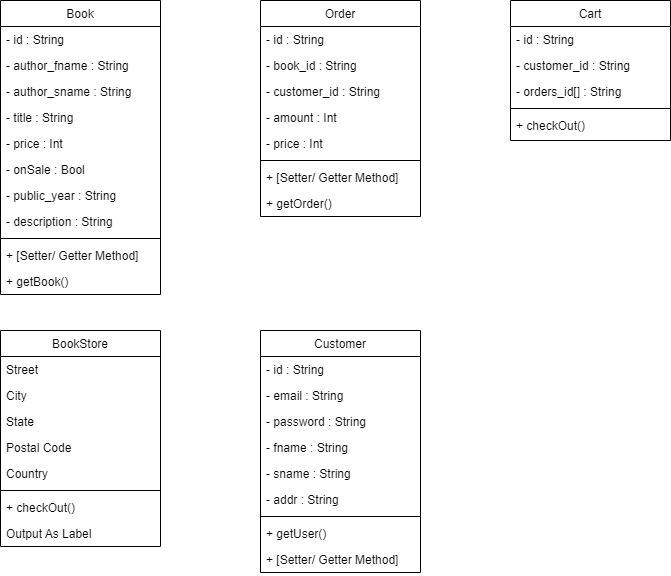

The diagram above was exported from draw.io. Its source (the exported page's mxGraphModel, read from the mxfile embedded in the PNG):
<mxGraphModel dx="1422" dy="786" grid="1" gridSize="10" guides="1" tooltips="1" connect="1" arrows="1" fold="1" page="1" pageScale="1" pageWidth="827" pageHeight="1169" math="0" shadow="0">
  <root>
    <mxCell id="WIyWlLk6GJQsqaUBKTNV-0" />
    <mxCell id="WIyWlLk6GJQsqaUBKTNV-1" parent="WIyWlLk6GJQsqaUBKTNV-0" />
    <mxCell id="zkfFHV4jXpPFQw0GAbJ--0" value="Book" style="swimlane;fontStyle=0;align=center;verticalAlign=top;childLayout=stackLayout;horizontal=1;startSize=26;horizontalStack=0;resizeParent=1;resizeLast=0;collapsible=1;marginBottom=0;rounded=0;shadow=0;strokeWidth=1;" parent="WIyWlLk6GJQsqaUBKTNV-1" vertex="1">
      <mxGeometry x="70" y="90" width="160" height="294" as="geometry">
        <mxRectangle x="230" y="140" width="160" height="26" as="alternateBounds" />
      </mxGeometry>
    </mxCell>
    <mxCell id="zkfFHV4jXpPFQw0GAbJ--1" value="- id : String" style="text;align=left;verticalAlign=top;spacingLeft=4;spacingRight=4;overflow=hidden;rotatable=0;points=[[0,0.5],[1,0.5]];portConstraint=eastwest;" parent="zkfFHV4jXpPFQw0GAbJ--0" vertex="1">
      <mxGeometry y="26" width="160" height="26" as="geometry" />
    </mxCell>
    <mxCell id="zkfFHV4jXpPFQw0GAbJ--2" value="- author_fname : String" style="text;align=left;verticalAlign=top;spacingLeft=4;spacingRight=4;overflow=hidden;rotatable=0;points=[[0,0.5],[1,0.5]];portConstraint=eastwest;rounded=0;shadow=0;html=0;" parent="zkfFHV4jXpPFQw0GAbJ--0" vertex="1">
      <mxGeometry y="52" width="160" height="26" as="geometry" />
    </mxCell>
    <mxCell id="zkfFHV4jXpPFQw0GAbJ--3" value="- author_sname : String" style="text;align=left;verticalAlign=top;spacingLeft=4;spacingRight=4;overflow=hidden;rotatable=0;points=[[0,0.5],[1,0.5]];portConstraint=eastwest;rounded=0;shadow=0;html=0;" parent="zkfFHV4jXpPFQw0GAbJ--0" vertex="1">
      <mxGeometry y="78" width="160" height="26" as="geometry" />
    </mxCell>
    <mxCell id="qcIFRDL4ANezmI0GbEr8-1" value="- title : String" style="text;align=left;verticalAlign=top;spacingLeft=4;spacingRight=4;overflow=hidden;rotatable=0;points=[[0,0.5],[1,0.5]];portConstraint=eastwest;rounded=0;shadow=0;html=0;" parent="zkfFHV4jXpPFQw0GAbJ--0" vertex="1">
      <mxGeometry y="104" width="160" height="26" as="geometry" />
    </mxCell>
    <mxCell id="qcIFRDL4ANezmI0GbEr8-2" value="- price : Int" style="text;align=left;verticalAlign=top;spacingLeft=4;spacingRight=4;overflow=hidden;rotatable=0;points=[[0,0.5],[1,0.5]];portConstraint=eastwest;rounded=0;shadow=0;html=0;" parent="zkfFHV4jXpPFQw0GAbJ--0" vertex="1">
      <mxGeometry y="130" width="160" height="26" as="geometry" />
    </mxCell>
    <mxCell id="qcIFRDL4ANezmI0GbEr8-4" value="- onSale : Bool" style="text;align=left;verticalAlign=top;spacingLeft=4;spacingRight=4;overflow=hidden;rotatable=0;points=[[0,0.5],[1,0.5]];portConstraint=eastwest;rounded=0;shadow=0;html=0;" parent="zkfFHV4jXpPFQw0GAbJ--0" vertex="1">
      <mxGeometry y="156" width="160" height="26" as="geometry" />
    </mxCell>
    <mxCell id="qcIFRDL4ANezmI0GbEr8-3" value="- public_year : String" style="text;align=left;verticalAlign=top;spacingLeft=4;spacingRight=4;overflow=hidden;rotatable=0;points=[[0,0.5],[1,0.5]];portConstraint=eastwest;rounded=0;shadow=0;html=0;" parent="zkfFHV4jXpPFQw0GAbJ--0" vertex="1">
      <mxGeometry y="182" width="160" height="26" as="geometry" />
    </mxCell>
    <mxCell id="qcIFRDL4ANezmI0GbEr8-0" value="- description : String" style="text;align=left;verticalAlign=top;spacingLeft=4;spacingRight=4;overflow=hidden;rotatable=0;points=[[0,0.5],[1,0.5]];portConstraint=eastwest;rounded=0;shadow=0;html=0;" parent="zkfFHV4jXpPFQw0GAbJ--0" vertex="1">
      <mxGeometry y="208" width="160" height="26" as="geometry" />
    </mxCell>
    <mxCell id="zkfFHV4jXpPFQw0GAbJ--4" value="" style="line;html=1;strokeWidth=1;align=left;verticalAlign=middle;spacingTop=-1;spacingLeft=3;spacingRight=3;rotatable=0;labelPosition=right;points=[];portConstraint=eastwest;" parent="zkfFHV4jXpPFQw0GAbJ--0" vertex="1">
      <mxGeometry y="234" width="160" height="8" as="geometry" />
    </mxCell>
    <mxCell id="zkfFHV4jXpPFQw0GAbJ--5" value="+ [Setter/ Getter Method]" style="text;align=left;verticalAlign=top;spacingLeft=4;spacingRight=4;overflow=hidden;rotatable=0;points=[[0,0.5],[1,0.5]];portConstraint=eastwest;" parent="zkfFHV4jXpPFQw0GAbJ--0" vertex="1">
      <mxGeometry y="242" width="160" height="26" as="geometry" />
    </mxCell>
    <mxCell id="qcIFRDL4ANezmI0GbEr8-28" value="+ getBook()" style="text;align=left;verticalAlign=top;spacingLeft=4;spacingRight=4;overflow=hidden;rotatable=0;points=[[0,0.5],[1,0.5]];portConstraint=eastwest;" parent="zkfFHV4jXpPFQw0GAbJ--0" vertex="1">
      <mxGeometry y="268" width="160" height="26" as="geometry" />
    </mxCell>
    <mxCell id="zkfFHV4jXpPFQw0GAbJ--17" value="Cart" style="swimlane;fontStyle=0;align=center;verticalAlign=top;childLayout=stackLayout;horizontal=1;startSize=26;horizontalStack=0;resizeParent=1;resizeLast=0;collapsible=1;marginBottom=0;rounded=0;shadow=0;strokeWidth=1;" parent="WIyWlLk6GJQsqaUBKTNV-1" vertex="1">
      <mxGeometry x="580" y="90" width="160" height="140" as="geometry">
        <mxRectangle x="550" y="140" width="160" height="26" as="alternateBounds" />
      </mxGeometry>
    </mxCell>
    <mxCell id="zkfFHV4jXpPFQw0GAbJ--18" value="- id : String" style="text;align=left;verticalAlign=top;spacingLeft=4;spacingRight=4;overflow=hidden;rotatable=0;points=[[0,0.5],[1,0.5]];portConstraint=eastwest;" parent="zkfFHV4jXpPFQw0GAbJ--17" vertex="1">
      <mxGeometry y="26" width="160" height="26" as="geometry" />
    </mxCell>
    <mxCell id="zkfFHV4jXpPFQw0GAbJ--19" value="- customer_id : String" style="text;align=left;verticalAlign=top;spacingLeft=4;spacingRight=4;overflow=hidden;rotatable=0;points=[[0,0.5],[1,0.5]];portConstraint=eastwest;rounded=0;shadow=0;html=0;" parent="zkfFHV4jXpPFQw0GAbJ--17" vertex="1">
      <mxGeometry y="52" width="160" height="26" as="geometry" />
    </mxCell>
    <mxCell id="zkfFHV4jXpPFQw0GAbJ--20" value="- orders_id[] : String" style="text;align=left;verticalAlign=top;spacingLeft=4;spacingRight=4;overflow=hidden;rotatable=0;points=[[0,0.5],[1,0.5]];portConstraint=eastwest;rounded=0;shadow=0;html=0;" parent="zkfFHV4jXpPFQw0GAbJ--17" vertex="1">
      <mxGeometry y="78" width="160" height="26" as="geometry" />
    </mxCell>
    <mxCell id="zkfFHV4jXpPFQw0GAbJ--23" value="" style="line;html=1;strokeWidth=1;align=left;verticalAlign=middle;spacingTop=-1;spacingLeft=3;spacingRight=3;rotatable=0;labelPosition=right;points=[];portConstraint=eastwest;" parent="zkfFHV4jXpPFQw0GAbJ--17" vertex="1">
      <mxGeometry y="104" width="160" height="8" as="geometry" />
    </mxCell>
    <mxCell id="zkfFHV4jXpPFQw0GAbJ--24" value="+ checkOut()" style="text;align=left;verticalAlign=top;spacingLeft=4;spacingRight=4;overflow=hidden;rotatable=0;points=[[0,0.5],[1,0.5]];portConstraint=eastwest;" parent="zkfFHV4jXpPFQw0GAbJ--17" vertex="1">
      <mxGeometry y="112" width="160" height="28" as="geometry" />
    </mxCell>
    <mxCell id="qcIFRDL4ANezmI0GbEr8-5" value="Order" style="swimlane;fontStyle=0;align=center;verticalAlign=top;childLayout=stackLayout;horizontal=1;startSize=26;horizontalStack=0;resizeParent=1;resizeLast=0;collapsible=1;marginBottom=0;rounded=0;shadow=0;strokeWidth=1;" parent="WIyWlLk6GJQsqaUBKTNV-1" vertex="1">
      <mxGeometry x="330" y="90" width="160" height="216" as="geometry">
        <mxRectangle x="550" y="140" width="160" height="26" as="alternateBounds" />
      </mxGeometry>
    </mxCell>
    <mxCell id="qcIFRDL4ANezmI0GbEr8-6" value="- id : String" style="text;align=left;verticalAlign=top;spacingLeft=4;spacingRight=4;overflow=hidden;rotatable=0;points=[[0,0.5],[1,0.5]];portConstraint=eastwest;" parent="qcIFRDL4ANezmI0GbEr8-5" vertex="1">
      <mxGeometry y="26" width="160" height="26" as="geometry" />
    </mxCell>
    <mxCell id="qcIFRDL4ANezmI0GbEr8-7" value="- book_id : String" style="text;align=left;verticalAlign=top;spacingLeft=4;spacingRight=4;overflow=hidden;rotatable=0;points=[[0,0.5],[1,0.5]];portConstraint=eastwest;rounded=0;shadow=0;html=0;" parent="qcIFRDL4ANezmI0GbEr8-5" vertex="1">
      <mxGeometry y="52" width="160" height="26" as="geometry" />
    </mxCell>
    <mxCell id="qcIFRDL4ANezmI0GbEr8-8" value="- customer_id : String" style="text;align=left;verticalAlign=top;spacingLeft=4;spacingRight=4;overflow=hidden;rotatable=0;points=[[0,0.5],[1,0.5]];portConstraint=eastwest;rounded=0;shadow=0;html=0;" parent="qcIFRDL4ANezmI0GbEr8-5" vertex="1">
      <mxGeometry y="78" width="160" height="26" as="geometry" />
    </mxCell>
    <mxCell id="qcIFRDL4ANezmI0GbEr8-9" value="- amount : Int" style="text;align=left;verticalAlign=top;spacingLeft=4;spacingRight=4;overflow=hidden;rotatable=0;points=[[0,0.5],[1,0.5]];portConstraint=eastwest;rounded=0;shadow=0;html=0;" parent="qcIFRDL4ANezmI0GbEr8-5" vertex="1">
      <mxGeometry y="104" width="160" height="26" as="geometry" />
    </mxCell>
    <mxCell id="qcIFRDL4ANezmI0GbEr8-17" value="- price : Int" style="text;align=left;verticalAlign=top;spacingLeft=4;spacingRight=4;overflow=hidden;rotatable=0;points=[[0,0.5],[1,0.5]];portConstraint=eastwest;rounded=0;shadow=0;html=0;" parent="qcIFRDL4ANezmI0GbEr8-5" vertex="1">
      <mxGeometry y="130" width="160" height="26" as="geometry" />
    </mxCell>
    <mxCell id="qcIFRDL4ANezmI0GbEr8-11" value="" style="line;html=1;strokeWidth=1;align=left;verticalAlign=middle;spacingTop=-1;spacingLeft=3;spacingRight=3;rotatable=0;labelPosition=right;points=[];portConstraint=eastwest;" parent="qcIFRDL4ANezmI0GbEr8-5" vertex="1">
      <mxGeometry y="156" width="160" height="8" as="geometry" />
    </mxCell>
    <mxCell id="qcIFRDL4ANezmI0GbEr8-14" value="+ [Setter/ Getter Method]" style="text;align=left;verticalAlign=top;spacingLeft=4;spacingRight=4;overflow=hidden;rotatable=0;points=[[0,0.5],[1,0.5]];portConstraint=eastwest;rounded=0;shadow=0;html=0;" parent="qcIFRDL4ANezmI0GbEr8-5" vertex="1">
      <mxGeometry y="164" width="160" height="26" as="geometry" />
    </mxCell>
    <mxCell id="qcIFRDL4ANezmI0GbEr8-15" value="+ getOrder()" style="text;align=left;verticalAlign=top;spacingLeft=4;spacingRight=4;overflow=hidden;rotatable=0;points=[[0,0.5],[1,0.5]];portConstraint=eastwest;rounded=0;shadow=0;html=0;" parent="qcIFRDL4ANezmI0GbEr8-5" vertex="1">
      <mxGeometry y="190" width="160" height="26" as="geometry" />
    </mxCell>
    <mxCell id="qcIFRDL4ANezmI0GbEr8-18" value="BookStore" style="swimlane;fontStyle=0;align=center;verticalAlign=top;childLayout=stackLayout;horizontal=1;startSize=26;horizontalStack=0;resizeParent=1;resizeLast=0;collapsible=1;marginBottom=0;rounded=0;shadow=0;strokeWidth=1;" parent="WIyWlLk6GJQsqaUBKTNV-1" vertex="1">
      <mxGeometry x="70" y="420" width="160" height="216" as="geometry">
        <mxRectangle x="550" y="140" width="160" height="26" as="alternateBounds" />
      </mxGeometry>
    </mxCell>
    <mxCell id="qcIFRDL4ANezmI0GbEr8-19" value="Street" style="text;align=left;verticalAlign=top;spacingLeft=4;spacingRight=4;overflow=hidden;rotatable=0;points=[[0,0.5],[1,0.5]];portConstraint=eastwest;" parent="qcIFRDL4ANezmI0GbEr8-18" vertex="1">
      <mxGeometry y="26" width="160" height="26" as="geometry" />
    </mxCell>
    <mxCell id="qcIFRDL4ANezmI0GbEr8-20" value="City" style="text;align=left;verticalAlign=top;spacingLeft=4;spacingRight=4;overflow=hidden;rotatable=0;points=[[0,0.5],[1,0.5]];portConstraint=eastwest;rounded=0;shadow=0;html=0;" parent="qcIFRDL4ANezmI0GbEr8-18" vertex="1">
      <mxGeometry y="52" width="160" height="26" as="geometry" />
    </mxCell>
    <mxCell id="qcIFRDL4ANezmI0GbEr8-21" value="State" style="text;align=left;verticalAlign=top;spacingLeft=4;spacingRight=4;overflow=hidden;rotatable=0;points=[[0,0.5],[1,0.5]];portConstraint=eastwest;rounded=0;shadow=0;html=0;" parent="qcIFRDL4ANezmI0GbEr8-18" vertex="1">
      <mxGeometry y="78" width="160" height="26" as="geometry" />
    </mxCell>
    <mxCell id="qcIFRDL4ANezmI0GbEr8-22" value="Postal Code" style="text;align=left;verticalAlign=top;spacingLeft=4;spacingRight=4;overflow=hidden;rotatable=0;points=[[0,0.5],[1,0.5]];portConstraint=eastwest;rounded=0;shadow=0;html=0;" parent="qcIFRDL4ANezmI0GbEr8-18" vertex="1">
      <mxGeometry y="104" width="160" height="26" as="geometry" />
    </mxCell>
    <mxCell id="qcIFRDL4ANezmI0GbEr8-23" value="Country" style="text;align=left;verticalAlign=top;spacingLeft=4;spacingRight=4;overflow=hidden;rotatable=0;points=[[0,0.5],[1,0.5]];portConstraint=eastwest;rounded=0;shadow=0;html=0;" parent="qcIFRDL4ANezmI0GbEr8-18" vertex="1">
      <mxGeometry y="130" width="160" height="26" as="geometry" />
    </mxCell>
    <mxCell id="qcIFRDL4ANezmI0GbEr8-24" value="" style="line;html=1;strokeWidth=1;align=left;verticalAlign=middle;spacingTop=-1;spacingLeft=3;spacingRight=3;rotatable=0;labelPosition=right;points=[];portConstraint=eastwest;" parent="qcIFRDL4ANezmI0GbEr8-18" vertex="1">
      <mxGeometry y="156" width="160" height="8" as="geometry" />
    </mxCell>
    <mxCell id="qcIFRDL4ANezmI0GbEr8-25" value="+ checkOut()" style="text;align=left;verticalAlign=top;spacingLeft=4;spacingRight=4;overflow=hidden;rotatable=0;points=[[0,0.5],[1,0.5]];portConstraint=eastwest;" parent="qcIFRDL4ANezmI0GbEr8-18" vertex="1">
      <mxGeometry y="164" width="160" height="26" as="geometry" />
    </mxCell>
    <mxCell id="qcIFRDL4ANezmI0GbEr8-26" value="Output As Label" style="text;align=left;verticalAlign=top;spacingLeft=4;spacingRight=4;overflow=hidden;rotatable=0;points=[[0,0.5],[1,0.5]];portConstraint=eastwest;" parent="qcIFRDL4ANezmI0GbEr8-18" vertex="1">
      <mxGeometry y="190" width="160" height="26" as="geometry" />
    </mxCell>
    <mxCell id="qcIFRDL4ANezmI0GbEr8-29" value="Customer" style="swimlane;fontStyle=0;align=center;verticalAlign=top;childLayout=stackLayout;horizontal=1;startSize=26;horizontalStack=0;resizeParent=1;resizeLast=0;collapsible=1;marginBottom=0;rounded=0;shadow=0;strokeWidth=1;" parent="WIyWlLk6GJQsqaUBKTNV-1" vertex="1">
      <mxGeometry x="330" y="420" width="160" height="242" as="geometry">
        <mxRectangle x="550" y="140" width="160" height="26" as="alternateBounds" />
      </mxGeometry>
    </mxCell>
    <mxCell id="qcIFRDL4ANezmI0GbEr8-30" value="- id : String" style="text;align=left;verticalAlign=top;spacingLeft=4;spacingRight=4;overflow=hidden;rotatable=0;points=[[0,0.5],[1,0.5]];portConstraint=eastwest;" parent="qcIFRDL4ANezmI0GbEr8-29" vertex="1">
      <mxGeometry y="26" width="160" height="26" as="geometry" />
    </mxCell>
    <mxCell id="qcIFRDL4ANezmI0GbEr8-31" value="- email : String" style="text;align=left;verticalAlign=top;spacingLeft=4;spacingRight=4;overflow=hidden;rotatable=0;points=[[0,0.5],[1,0.5]];portConstraint=eastwest;rounded=0;shadow=0;html=0;" parent="qcIFRDL4ANezmI0GbEr8-29" vertex="1">
      <mxGeometry y="52" width="160" height="26" as="geometry" />
    </mxCell>
    <mxCell id="qcIFRDL4ANezmI0GbEr8-32" value="- password : String" style="text;align=left;verticalAlign=top;spacingLeft=4;spacingRight=4;overflow=hidden;rotatable=0;points=[[0,0.5],[1,0.5]];portConstraint=eastwest;rounded=0;shadow=0;html=0;" parent="qcIFRDL4ANezmI0GbEr8-29" vertex="1">
      <mxGeometry y="78" width="160" height="26" as="geometry" />
    </mxCell>
    <mxCell id="qcIFRDL4ANezmI0GbEr8-33" value="- fname : String" style="text;align=left;verticalAlign=top;spacingLeft=4;spacingRight=4;overflow=hidden;rotatable=0;points=[[0,0.5],[1,0.5]];portConstraint=eastwest;rounded=0;shadow=0;html=0;" parent="qcIFRDL4ANezmI0GbEr8-29" vertex="1">
      <mxGeometry y="104" width="160" height="26" as="geometry" />
    </mxCell>
    <mxCell id="qcIFRDL4ANezmI0GbEr8-34" value="- sname : String" style="text;align=left;verticalAlign=top;spacingLeft=4;spacingRight=4;overflow=hidden;rotatable=0;points=[[0,0.5],[1,0.5]];portConstraint=eastwest;rounded=0;shadow=0;html=0;" parent="qcIFRDL4ANezmI0GbEr8-29" vertex="1">
      <mxGeometry y="130" width="160" height="26" as="geometry" />
    </mxCell>
    <mxCell id="qcIFRDL4ANezmI0GbEr8-38" value="- addr : String" style="text;align=left;verticalAlign=top;spacingLeft=4;spacingRight=4;overflow=hidden;rotatable=0;points=[[0,0.5],[1,0.5]];portConstraint=eastwest;rounded=0;shadow=0;html=0;" parent="qcIFRDL4ANezmI0GbEr8-29" vertex="1">
      <mxGeometry y="156" width="160" height="26" as="geometry" />
    </mxCell>
    <mxCell id="qcIFRDL4ANezmI0GbEr8-35" value="" style="line;html=1;strokeWidth=1;align=left;verticalAlign=middle;spacingTop=-1;spacingLeft=3;spacingRight=3;rotatable=0;labelPosition=right;points=[];portConstraint=eastwest;" parent="qcIFRDL4ANezmI0GbEr8-29" vertex="1">
      <mxGeometry y="182" width="160" height="8" as="geometry" />
    </mxCell>
    <mxCell id="qcIFRDL4ANezmI0GbEr8-36" value="+ getUser()" style="text;align=left;verticalAlign=top;spacingLeft=4;spacingRight=4;overflow=hidden;rotatable=0;points=[[0,0.5],[1,0.5]];portConstraint=eastwest;" parent="qcIFRDL4ANezmI0GbEr8-29" vertex="1">
      <mxGeometry y="190" width="160" height="26" as="geometry" />
    </mxCell>
    <mxCell id="qcIFRDL4ANezmI0GbEr8-37" value="+ [Setter/ Getter Method]" style="text;align=left;verticalAlign=top;spacingLeft=4;spacingRight=4;overflow=hidden;rotatable=0;points=[[0,0.5],[1,0.5]];portConstraint=eastwest;" parent="qcIFRDL4ANezmI0GbEr8-29" vertex="1">
      <mxGeometry y="216" width="160" height="26" as="geometry" />
    </mxCell>
  </root>
</mxGraphModel>